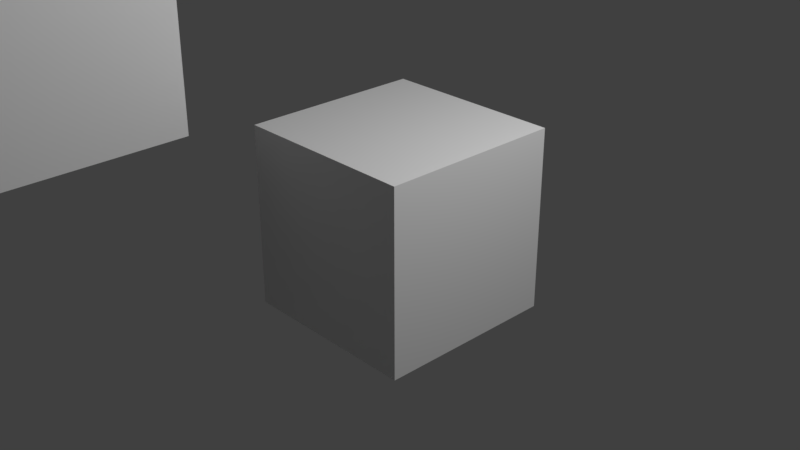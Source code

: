 # Source: Rig_Property_Manager_dev_v1.0.blend  (saved by Blender 2.83.4; exported with 4.5.12 LTS)
import bpy
from mathutils import Matrix  # noqa: F401  (used for matrix-valued properties, if any)

bpy.ops.wm.read_factory_settings(use_empty=True)
scene = bpy.context.scene
scene.name = 'Scene'

# ---- collections
col_cameras = bpy.data.collections.new('Cameras'); scene.collection.children.link(col_cameras)
col_objects = bpy.data.collections.new('Objects'); scene.collection.children.link(col_objects)
col_lights = bpy.data.collections.new('Lights'); scene.collection.children.link(col_lights)

# ---- materials (node trees are filled in below, after node groups)
mat_material = bpy.data.materials.new('Material')
mat_material.alpha_threshold = 0.0
mat_material.use_transparent_shadow = False
mat_material.line_color = (0.0, 0.0, 0.0, 1.0)

# ---- material node trees
mat_material.use_nodes = True; mat_material.node_tree.nodes.clear()
_N = mat_material.node_tree.nodes; _L = mat_material.node_tree.links
n0 = _N.new('ShaderNodeOutputMaterial'); n0.name = 'Material Output'; n0.location = (300, 300)
n1 = _N.new('ShaderNodeBsdfPrincipled'); n1.name = 'Principled BSDF'; n1.location = (10, 300)
n1.distribution = 'GGX'
n1.subsurface_method = 'BURLEY'
n1.inputs[2].default_value = 0.4
n1.inputs[3].default_value = 1.45
n1.inputs[27].default_value = (0.0, 0.0, 0.0, 1.0)
n1.inputs[28].default_value = 1.0
_L.new(n1.outputs[0], n0.inputs[0])
n0.is_active_output = True

# ---- world
world_world = bpy.data.worlds.new('World'); scene.world = world_world
world_world.use_nodes = True; world_world.node_tree.nodes.clear()
_N = world_world.node_tree.nodes; _L = world_world.node_tree.links
n0 = _N.new('ShaderNodeOutputWorld'); n0.name = 'World Output'; n0.location = (300, 300)
n1 = _N.new('ShaderNodeBackground'); n1.name = 'Background'; n1.location = (10, 300)
n1.inputs[0].default_value = (0.05088, 0.05088, 0.05088, 1.0)
_L.new(n1.outputs[0], n0.inputs[0])
n0.is_active_output = True
world_world.color = (0.05088, 0.05088, 0.05088)
world_world.use_sun_shadow = False
world_world.sun_shadow_jitter_overblur = 0.0

# ---- cameras
cam_camera = bpy.data.cameras.new('Camera')
cam_camera.clip_end = 100.0
cam_camera.ortho_scale = 7.314

# ---- lights
light_light = bpy.data.lights.new('Light', 'POINT')
light_light.transmission_factor = 0.0
light_light.energy = 1000.0
light_light.shadow_soft_size = 0.1
light_light.shadow_maximum_resolution = 0.006
light_light.use_absolute_resolution = True

# ---- meshes
me_cube = bpy.data.meshes.new('Cube')
me_cube.from_pydata([(1.0, 1.0, 1.0), (1.0, 1.0, -1.0), (1.0, -1.0, 1.0), (1.0, -1.0, -1.0), (-1.0, 1.0, 1.0), (-1.0, 1.0, -1.0), (-1.0, -1.0, 1.0), (-1.0, -1.0, -1.0)], [], [(0, 4, 6, 2), (3, 2, 6, 7), (7, 6, 4, 5), (5, 1, 3, 7), (1, 0, 2, 3), (5, 4, 0, 1)])
_uv = me_cube.uv_layers.new(name='UVMap')
_uv.uv.foreach_set('vector', [0.375, 0.0, 0.625, 0.0, 0.625, 0.25, 0.375, 0.25, 0.375, 0.25, 0.625, 0.25, 0.625, 0.5, 0.375, 0.5, 0.375, 0.5, 0.625, 0.5, 0.625, 0.75, 0.375, 0.75, 0.375, 0.75, 0.625, 0.75, 0.625, 1.0, 0.375, 1.0, 0.125, 0.5, 0.375, 0.5, 0.375, 0.75, 0.125, 0.75, 0.625, 0.5, 0.875, 0.5, 0.875, 0.75, 0.625, 0.75])
me_cube.materials.append(mat_material)
me_cube.use_remesh_preserve_volume = False
me_cube.use_remesh_preserve_attributes = False
me_cube.use_mirror_vertex_groups = False
me_cube.update()
me_cube_001 = bpy.data.meshes.new('Cube.001')
me_cube_001.from_pydata([(1.0, 1.0, 1.0), (1.0, 1.0, -1.0), (1.0, -1.0, 1.0), (1.0, -1.0, -1.0), (-1.0, 1.0, 1.0), (-1.0, 1.0, -1.0), (-1.0, -1.0, 1.0), (-1.0, -1.0, -1.0)], [], [(0, 4, 6, 2), (3, 2, 6, 7), (7, 6, 4, 5), (5, 1, 3, 7), (1, 0, 2, 3), (5, 4, 0, 1)])
_uv = me_cube_001.uv_layers.new(name='UVMap')
_uv.uv.foreach_set('vector', [0.375, 0.0, 0.625, 0.0, 0.625, 0.25, 0.375, 0.25, 0.375, 0.25, 0.625, 0.25, 0.625, 0.5, 0.375, 0.5, 0.375, 0.5, 0.625, 0.5, 0.625, 0.75, 0.375, 0.75, 0.375, 0.75, 0.625, 0.75, 0.625, 1.0, 0.375, 1.0, 0.125, 0.5, 0.375, 0.5, 0.375, 0.75, 0.125, 0.75, 0.625, 0.5, 0.875, 0.5, 0.875, 0.75, 0.625, 0.75])
me_cube_001.materials.append(mat_material)
me_cube_001.use_remesh_preserve_volume = False
me_cube_001.use_remesh_preserve_attributes = False
me_cube_001.use_mirror_vertex_groups = False
me_cube_001.update()

# ---- objects
ob_camera = bpy.data.objects.new('Camera', cam_camera)
ob_cube = bpy.data.objects.new('Cube', me_cube)
ob_cube_001 = bpy.data.objects.new('Cube.001', me_cube_001)
ob_light = bpy.data.objects.new('Light', light_light)

# ---- transforms, parenting, visibility, modifiers, constraints
ob_camera.location = (7.359, -6.926, 4.958)
ob_camera.rotation_euler = (1.109, 0.0, 0.8149)
ob_camera.lock_rotations_4d = False
ob_camera.empty_display_type = 'ARROWS'
ob_camera.color = (0.0, 0.0, 0.0, 0.0)
ob_camera.display_type = 'WIRE'
ob_camera.lineart.crease_threshold = 0.0
ob_cube.location = (0.0, 0.0, 0.0)
ob_cube.lock_rotations_4d = False
ob_cube.empty_display_type = 'ARROWS'
ob_cube.lineart.crease_threshold = 0.0
ob_cube_001.location = (-2.231, -2.607, 1.983)
ob_cube_001.lock_rotations_4d = False
ob_cube_001.empty_display_type = 'ARROWS'
ob_cube_001.lineart.crease_threshold = 0.0
ob_light.location = (4.076, 1.005, 5.904)
ob_light.rotation_euler = (0.6503, 0.05522, 1.866)
ob_light.lock_rotations_4d = False
ob_light.empty_display_type = 'ARROWS'
ob_light.color = (0.0, 0.0, 0.0, 0.0)
ob_light.lineart.crease_threshold = 0.0

# ---- collection membership
col_cameras.objects.link(ob_camera)
col_objects.objects.link(ob_cube)
col_objects.objects.link(ob_cube_001)
col_lights.objects.link(ob_light)

# ---- scene / render settings (as saved in the file)
scene.camera = ob_camera
scene.frame_start = 1; scene.frame_end = 250; scene.frame_set(1)
scene.render.engine = 'BLENDER_EEVEE_NEXT'
scene.render.dither_intensity = 0.0
scene.cycles.use_denoising = False
scene.cycles.samples = 128
scene.cycles.sampling_pattern = 'TABULATED_SOBOL'
scene.cycles.use_adaptive_sampling = False
scene.cycles.use_light_tree = False
scene.view_settings.view_transform = 'Standard'
bpy.context.view_layer.update()
